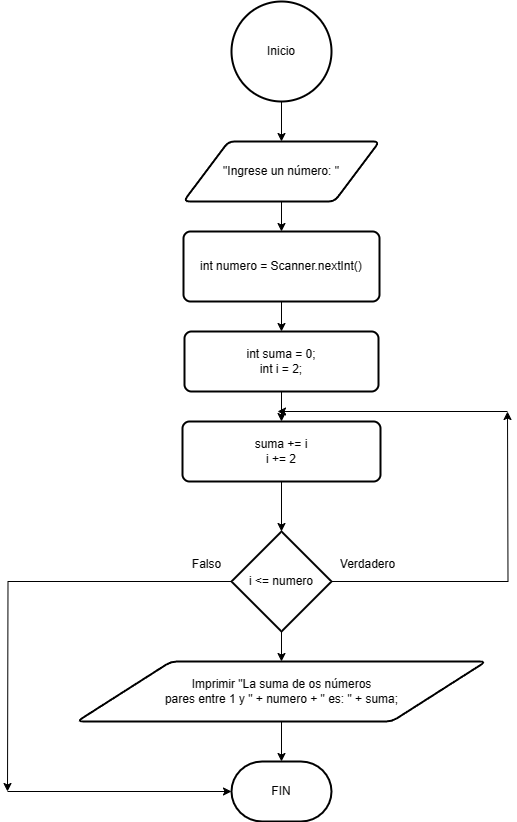

The diagram above was exported from draw.io. Its source (the exported page's mxGraphModel, read from the mxfile embedded in the PNG):
<mxGraphModel dx="1386" dy="785" grid="1" gridSize="10" guides="1" tooltips="1" connect="1" arrows="1" fold="1" page="1" pageScale="1" pageWidth="827" pageHeight="1169" math="0" shadow="0">
  <root>
    <mxCell id="0" />
    <mxCell id="1" parent="0" />
    <mxCell id="2KW-r1FBdbMv07EWehQi-2" style="edgeStyle=orthogonalEdgeStyle;rounded=0;orthogonalLoop=1;jettySize=auto;html=1;" edge="1" parent="1" source="2KW-r1FBdbMv07EWehQi-1" target="2KW-r1FBdbMv07EWehQi-3">
      <mxGeometry relative="1" as="geometry">
        <mxPoint x="414" y="170" as="targetPoint" />
      </mxGeometry>
    </mxCell>
    <mxCell id="2KW-r1FBdbMv07EWehQi-1" value="Inicio" style="strokeWidth=2;html=1;shape=mxgraph.flowchart.start_2;whiteSpace=wrap;" vertex="1" parent="1">
      <mxGeometry x="364" y="30" width="100" height="100" as="geometry" />
    </mxCell>
    <mxCell id="2KW-r1FBdbMv07EWehQi-4" style="edgeStyle=orthogonalEdgeStyle;rounded=0;orthogonalLoop=1;jettySize=auto;html=1;" edge="1" parent="1" source="2KW-r1FBdbMv07EWehQi-3" target="2KW-r1FBdbMv07EWehQi-5">
      <mxGeometry relative="1" as="geometry">
        <mxPoint x="414" y="260" as="targetPoint" />
      </mxGeometry>
    </mxCell>
    <mxCell id="2KW-r1FBdbMv07EWehQi-3" value="&quot;Ingrese un número: &quot;" style="shape=parallelogram;html=1;strokeWidth=2;perimeter=parallelogramPerimeter;whiteSpace=wrap;rounded=1;arcSize=12;size=0.23;" vertex="1" parent="1">
      <mxGeometry x="316" y="170" width="196" height="60" as="geometry" />
    </mxCell>
    <mxCell id="2KW-r1FBdbMv07EWehQi-6" style="edgeStyle=orthogonalEdgeStyle;rounded=0;orthogonalLoop=1;jettySize=auto;html=1;" edge="1" parent="1" source="2KW-r1FBdbMv07EWehQi-5" target="2KW-r1FBdbMv07EWehQi-7">
      <mxGeometry relative="1" as="geometry">
        <mxPoint x="414" y="370" as="targetPoint" />
      </mxGeometry>
    </mxCell>
    <mxCell id="2KW-r1FBdbMv07EWehQi-5" value="int numero = Scanner.nextInt()" style="rounded=1;whiteSpace=wrap;html=1;absoluteArcSize=1;arcSize=14;strokeWidth=2;" vertex="1" parent="1">
      <mxGeometry x="316" y="260" width="196" height="70" as="geometry" />
    </mxCell>
    <mxCell id="2KW-r1FBdbMv07EWehQi-8" style="edgeStyle=orthogonalEdgeStyle;rounded=0;orthogonalLoop=1;jettySize=auto;html=1;" edge="1" parent="1" source="2KW-r1FBdbMv07EWehQi-7" target="2KW-r1FBdbMv07EWehQi-9">
      <mxGeometry relative="1" as="geometry">
        <mxPoint x="414" y="450" as="targetPoint" />
      </mxGeometry>
    </mxCell>
    <mxCell id="2KW-r1FBdbMv07EWehQi-7" value="int suma = 0;&lt;br&gt;int i = 2;" style="rounded=1;whiteSpace=wrap;html=1;absoluteArcSize=1;arcSize=14;strokeWidth=2;" vertex="1" parent="1">
      <mxGeometry x="317" y="360" width="194" height="60" as="geometry" />
    </mxCell>
    <mxCell id="2KW-r1FBdbMv07EWehQi-10" style="edgeStyle=orthogonalEdgeStyle;rounded=0;orthogonalLoop=1;jettySize=auto;html=1;" edge="1" parent="1" source="2KW-r1FBdbMv07EWehQi-9" target="2KW-r1FBdbMv07EWehQi-11">
      <mxGeometry relative="1" as="geometry">
        <mxPoint x="414" y="550" as="targetPoint" />
      </mxGeometry>
    </mxCell>
    <mxCell id="2KW-r1FBdbMv07EWehQi-9" value="suma += i&lt;br&gt;i += 2" style="rounded=1;whiteSpace=wrap;html=1;absoluteArcSize=1;arcSize=14;strokeWidth=2;" vertex="1" parent="1">
      <mxGeometry x="315" y="450" width="198" height="60" as="geometry" />
    </mxCell>
    <mxCell id="2KW-r1FBdbMv07EWehQi-12" style="edgeStyle=orthogonalEdgeStyle;rounded=0;orthogonalLoop=1;jettySize=auto;html=1;" edge="1" parent="1" source="2KW-r1FBdbMv07EWehQi-11">
      <mxGeometry relative="1" as="geometry">
        <mxPoint x="640" y="440" as="targetPoint" />
      </mxGeometry>
    </mxCell>
    <mxCell id="2KW-r1FBdbMv07EWehQi-15" style="edgeStyle=orthogonalEdgeStyle;rounded=0;orthogonalLoop=1;jettySize=auto;html=1;" edge="1" parent="1" source="2KW-r1FBdbMv07EWehQi-11" target="2KW-r1FBdbMv07EWehQi-16">
      <mxGeometry relative="1" as="geometry">
        <mxPoint x="414" y="700" as="targetPoint" />
      </mxGeometry>
    </mxCell>
    <mxCell id="2KW-r1FBdbMv07EWehQi-19" style="edgeStyle=orthogonalEdgeStyle;rounded=0;orthogonalLoop=1;jettySize=auto;html=1;" edge="1" parent="1" source="2KW-r1FBdbMv07EWehQi-11">
      <mxGeometry relative="1" as="geometry">
        <mxPoint x="140" y="820" as="targetPoint" />
      </mxGeometry>
    </mxCell>
    <mxCell id="2KW-r1FBdbMv07EWehQi-11" value="i &amp;lt;= numero" style="strokeWidth=2;html=1;shape=mxgraph.flowchart.decision;whiteSpace=wrap;" vertex="1" parent="1">
      <mxGeometry x="364" y="560" width="100" height="100" as="geometry" />
    </mxCell>
    <mxCell id="2KW-r1FBdbMv07EWehQi-13" value="" style="endArrow=classic;html=1;rounded=0;" edge="1" parent="1">
      <mxGeometry width="50" height="50" relative="1" as="geometry">
        <mxPoint x="640" y="440" as="sourcePoint" />
        <mxPoint x="410" y="440" as="targetPoint" />
      </mxGeometry>
    </mxCell>
    <mxCell id="2KW-r1FBdbMv07EWehQi-14" value="Verdadero" style="text;html=1;align=center;verticalAlign=middle;resizable=0;points=[];autosize=1;strokeColor=none;fillColor=none;" vertex="1" parent="1">
      <mxGeometry x="460" y="578" width="80" height="30" as="geometry" />
    </mxCell>
    <mxCell id="2KW-r1FBdbMv07EWehQi-17" style="edgeStyle=orthogonalEdgeStyle;rounded=0;orthogonalLoop=1;jettySize=auto;html=1;" edge="1" parent="1" source="2KW-r1FBdbMv07EWehQi-16" target="2KW-r1FBdbMv07EWehQi-18">
      <mxGeometry relative="1" as="geometry">
        <mxPoint x="414" y="800" as="targetPoint" />
      </mxGeometry>
    </mxCell>
    <mxCell id="2KW-r1FBdbMv07EWehQi-16" value="Imprimir &quot;La suma de os números &lt;br&gt;pares entre 1 y &quot; + numero + &quot; es: &quot; + suma;" style="shape=parallelogram;html=1;strokeWidth=2;perimeter=parallelogramPerimeter;whiteSpace=wrap;rounded=1;arcSize=12;size=0.23;" vertex="1" parent="1">
      <mxGeometry x="209.5" y="690" width="409" height="60" as="geometry" />
    </mxCell>
    <mxCell id="2KW-r1FBdbMv07EWehQi-18" value="FIN" style="strokeWidth=2;html=1;shape=mxgraph.flowchart.terminator;whiteSpace=wrap;" vertex="1" parent="1">
      <mxGeometry x="364" y="790" width="100" height="60" as="geometry" />
    </mxCell>
    <mxCell id="2KW-r1FBdbMv07EWehQi-20" value="" style="endArrow=classic;html=1;rounded=0;entryX=0;entryY=0.5;entryDx=0;entryDy=0;entryPerimeter=0;" edge="1" parent="1" target="2KW-r1FBdbMv07EWehQi-18">
      <mxGeometry width="50" height="50" relative="1" as="geometry">
        <mxPoint x="140" y="820" as="sourcePoint" />
        <mxPoint x="190" y="770" as="targetPoint" />
      </mxGeometry>
    </mxCell>
    <mxCell id="2KW-r1FBdbMv07EWehQi-21" value="Falso" style="text;html=1;align=center;verticalAlign=middle;resizable=0;points=[];autosize=1;strokeColor=none;fillColor=none;" vertex="1" parent="1">
      <mxGeometry x="314" y="578" width="50" height="30" as="geometry" />
    </mxCell>
  </root>
</mxGraphModel>